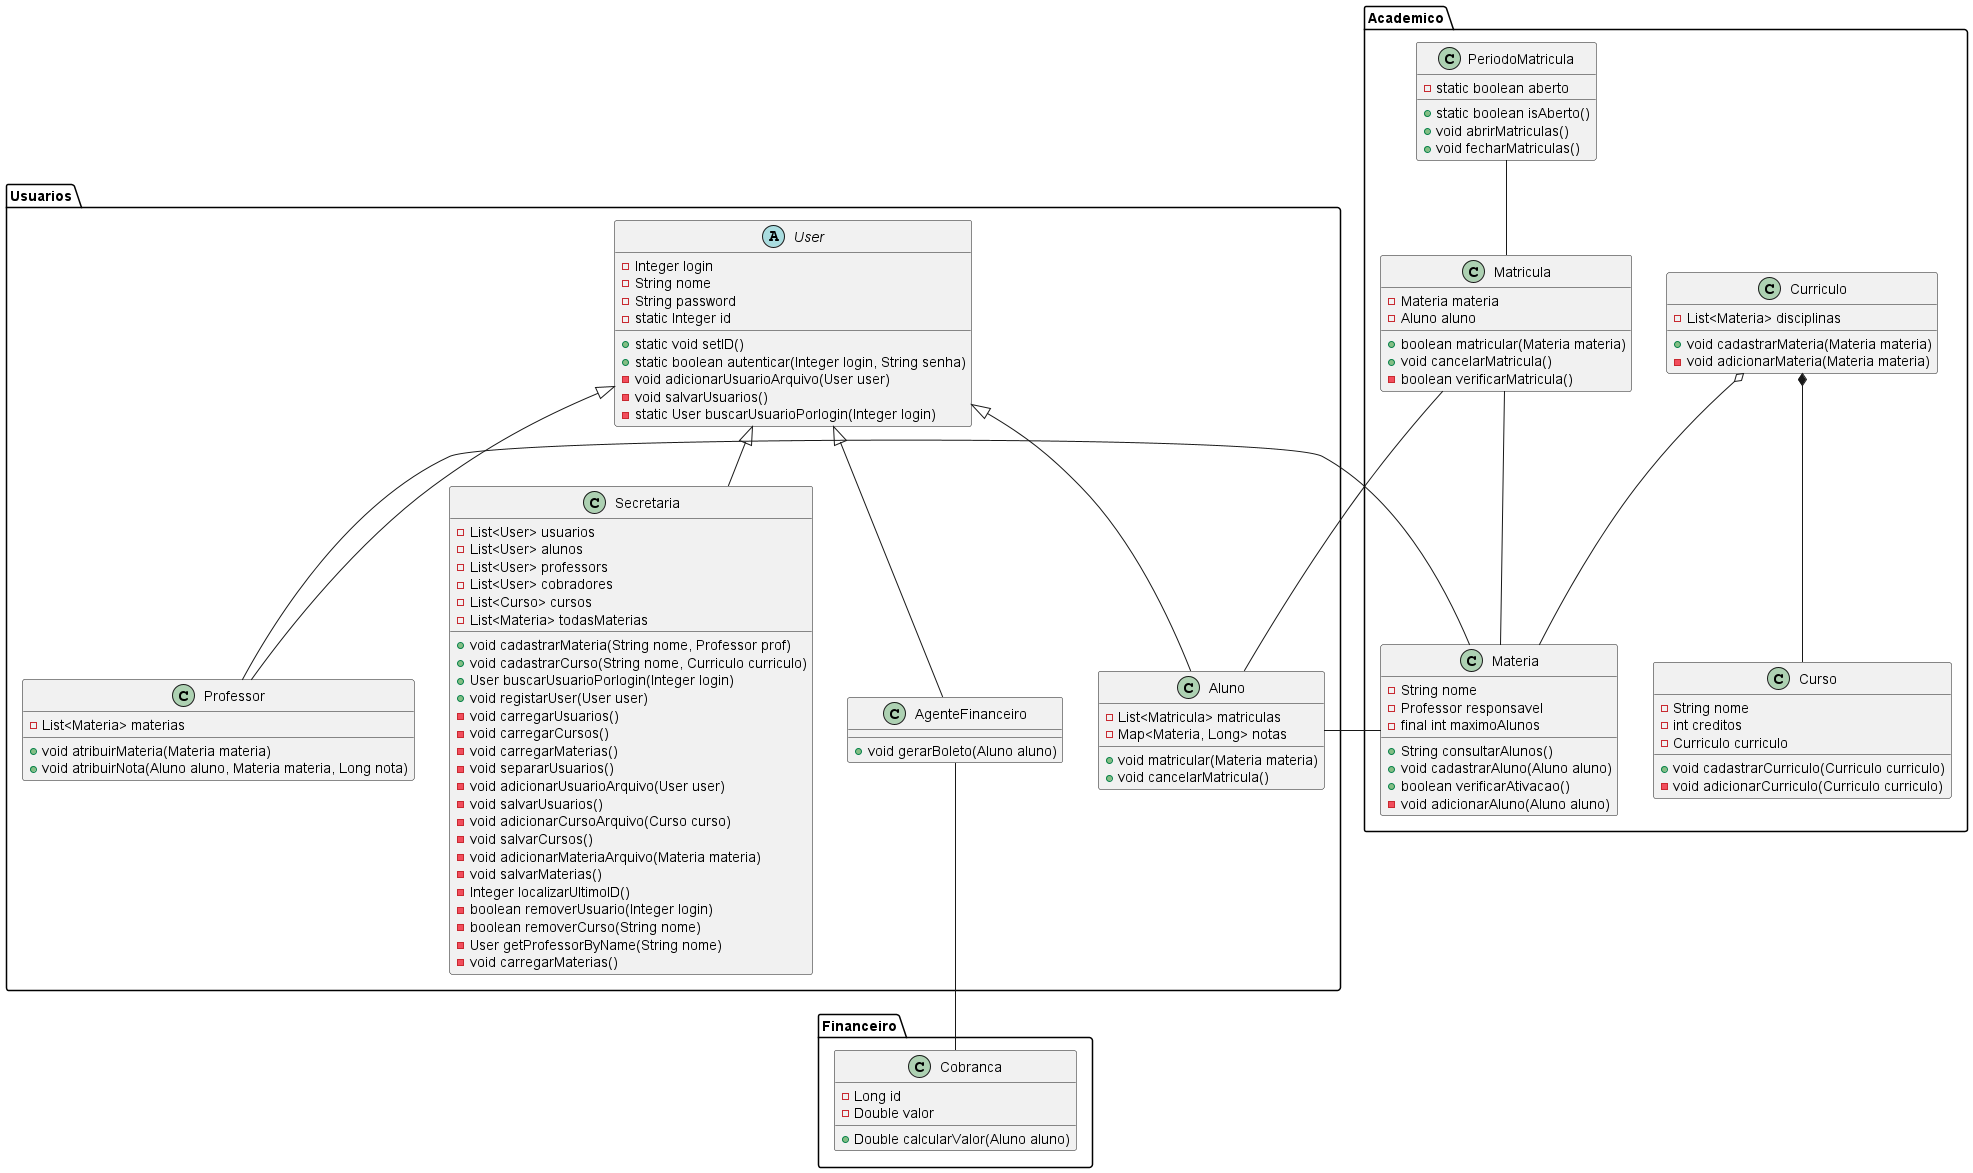

The diagram above was rendered by PlantUML. Its source (embedded in the PNG):
@startuml diagramaDeClasse

package "Usuarios" {
    User <|-- Aluno
    User <|-- Professor
    User <|-- Secretaria
    User <|-- AgenteFinanceiro

    abstract class "User" { 
        - Integer login
        - String nome
        - String password
        - static Integer id
        + static void setID()
        + static boolean autenticar(Integer login, String senha)
        - void adicionarUsuarioArquivo(User user)
        - void salvarUsuarios()
        - static User buscarUsuarioPorlogin(Integer login)
    }

    class "Aluno" { 
        - List<Matricula> matriculas
        - Map<Materia, Long> notas
        + void matricular(Materia materia)
        + void cancelarMatricula()
    }

    class "Professor" {
        - List<Materia> materias
        + void atribuirMateria(Materia materia)
        + void atribuirNota(Aluno aluno, Materia materia, Long nota)
    }

    class "Secretaria" {
        - List<User> usuarios
        - List<User> alunos
        - List<User> professors
        - List<User> cobradores
        - List<Curso> cursos
        - List<Materia> todasMaterias
        + void cadastrarMateria(String nome, Professor prof)
        + void cadastrarCurso(String nome, Curriculo curriculo)
        + User buscarUsuarioPorlogin(Integer login)
        + void registarUser(User user)
        - void carregarUsuarios()
        - void carregarCursos()
        - void carregarMaterias()
        - void separarUsuarios()
        - void adicionarUsuarioArquivo(User user)
        - void salvarUsuarios()
        - void adicionarCursoArquivo(Curso curso)
        - void salvarCursos()
        - void adicionarMateriaArquivo(Materia materia)
        - void salvarMaterias()
        - Integer localizarUltimoID()
        - boolean removerUsuario(Integer login)
        - boolean removerCurso(String nome)
        - User getProfessorByName(String nome)
        - void carregarMaterias()
    }

    class "AgenteFinanceiro" {
        + void gerarBoleto(Aluno aluno)
    }
}

package "Academico" {
    Materia -- Professor
    Aluno -- Materia
    Curriculo *-- Curso
    Curriculo o-- Materia
    Matricula -- Aluno
    Matricula -- Materia
    PeriodoMatricula -- Matricula

    class "Materia" { 
        - String nome
        - Professor responsavel
        - final int maximoAlunos
        + String consultarAlunos()
        + void cadastrarAluno(Aluno aluno)
        + boolean verificarAtivacao()
        - void adicionarAluno(Aluno aluno)
    }

    class "Curso" {
        - String nome
        - int creditos
        - Curriculo curriculo
        + void cadastrarCurriculo(Curriculo curriculo)
        - void adicionarCurriculo(Curriculo curriculo)
    }

    class "Curriculo" {
        - List<Materia> disciplinas
        + void cadastrarMateria(Materia materia)
        - void adicionarMateria(Materia materia)
    }

    class "Matricula" {
        - Materia materia
        - Aluno aluno
        + boolean matricular(Materia materia)
        + void cancelarMatricula()
        - boolean verificarMatricula()
    }

    class "PeriodoMatricula" {
        - static boolean aberto
        + static boolean isAberto()
        + void abrirMatriculas()
        + void fecharMatriculas()
    }
}

package "Financeiro" { 
    AgenteFinanceiro -- Cobranca

    class "Cobranca" {
        - Long id
        - Double valor
        + Double calcularValor(Aluno aluno)
    } 
}

@enduml